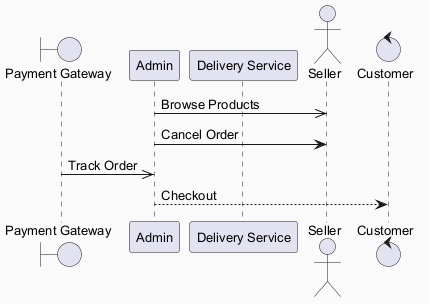

The diagram above was rendered by PlantUML. Its source (embedded in the PNG):
@startuml
skinparam backgroundColor #FAFAFA
skinparam classBackgroundColor #FFF3E0
skinparam classBorderColor #E65100
skinparam defaultFontSize 13
boundary "Payment Gateway" as PG
participant "Admin" as A
participant "Delivery Service" as DS
actor "Seller" as S
control "Customer" as C
A ->> S : Browse Products
A -> S : Cancel Order
PG ->> A : Track Order
A --> C : Checkout
@enduml